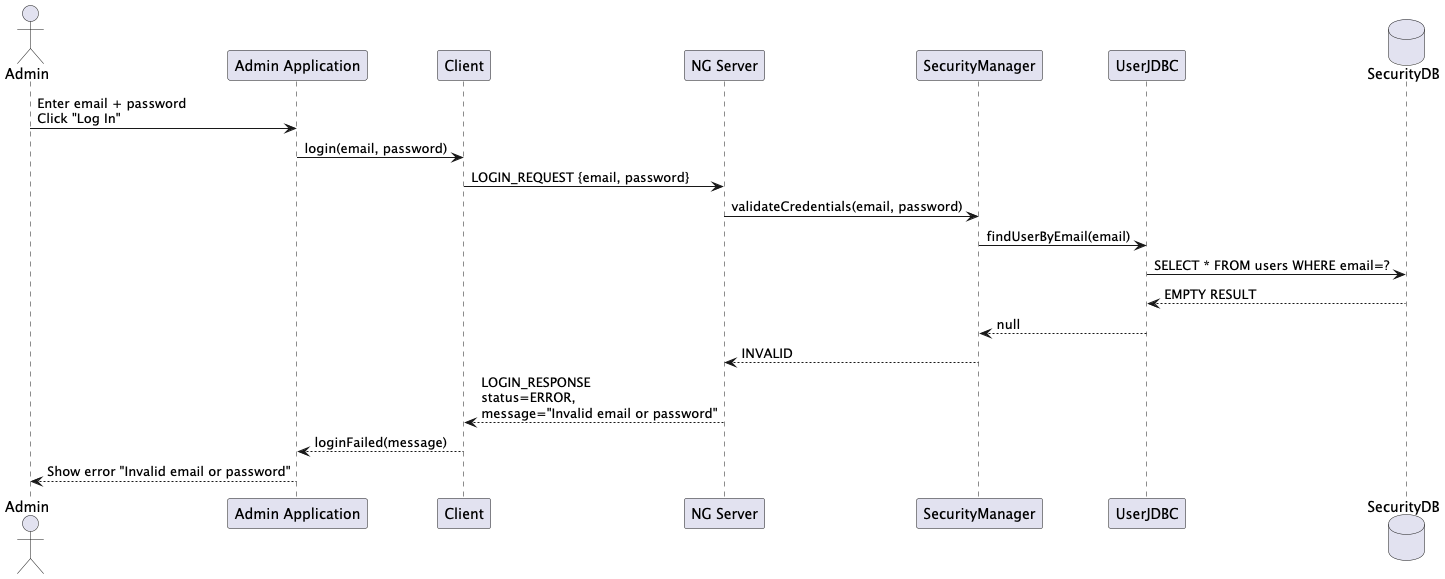

The diagram above was rendered by PlantUML. Its source (embedded in the PNG):
@startuml
actor Admin
participant "Admin Application" as App
participant "Client" as Client
participant "NG Server" as Server
participant "SecurityManager" as SecMan
participant "UserJDBC" as UserJDBC
database "SecurityDB" as SDB

Admin -> App: Enter email + password\nClick "Log In"
App -> Client: login(email, password)

Client -> Server: LOGIN_REQUEST {email, password}
Server -> SecMan: validateCredentials(email, password)
SecMan -> UserJDBC: findUserByEmail(email)
UserJDBC -> SDB: SELECT * FROM users WHERE email=?
SDB --> UserJDBC: EMPTY RESULT
UserJDBC --> SecMan: null

SecMan --> Server: INVALID
Server --> Client: LOGIN_RESPONSE\nstatus=ERROR,\nmessage="Invalid email or password"
Client --> App: loginFailed(message)
App --> Admin: Show error "Invalid email or password"
@enduml